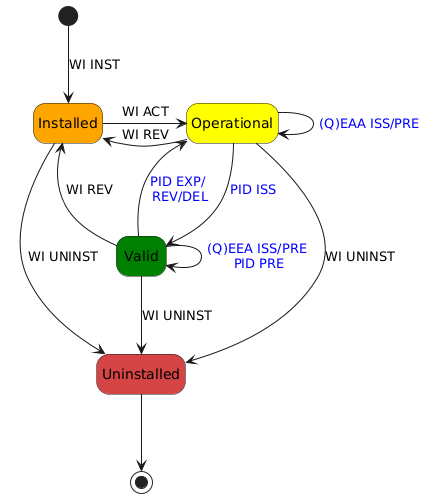

The diagram above was rendered by PlantUML. Its source (embedded in the PNG):
@startuml Wallet Instance States
hide empty description

state Installed #FFA500
state Operational #ffff00
state Valid #008000
state Uninstalled #D64545

   [*] -down-> Installed: WI INST
    Installed -down-> Uninstalled: WI UNINST
    Installed -right-> Operational: WI ACT
    Operational -down-> Uninstalled: WI UNINST
    Operational -left-> Installed: WI REV
    Operational -> Operational: <color:blue>(Q)EAA ISS/PRE</color>
    Operational -down-> Valid: <color:blue>PID ISS</color>
    Valid -up-> Operational:<color:blue>PID EXP/</color> \n<color:blue>REV/DEL</color>
    Valid -up-> Installed: WI REV
    Valid -> Valid: <color:blue>(Q)EEA ISS/PRE</color> \n<color:blue>PID PRE</color>
    Valid -down-> Uninstalled: WI UNINST
    Uninstalled --> [*]: <size:12></size>
@enduml